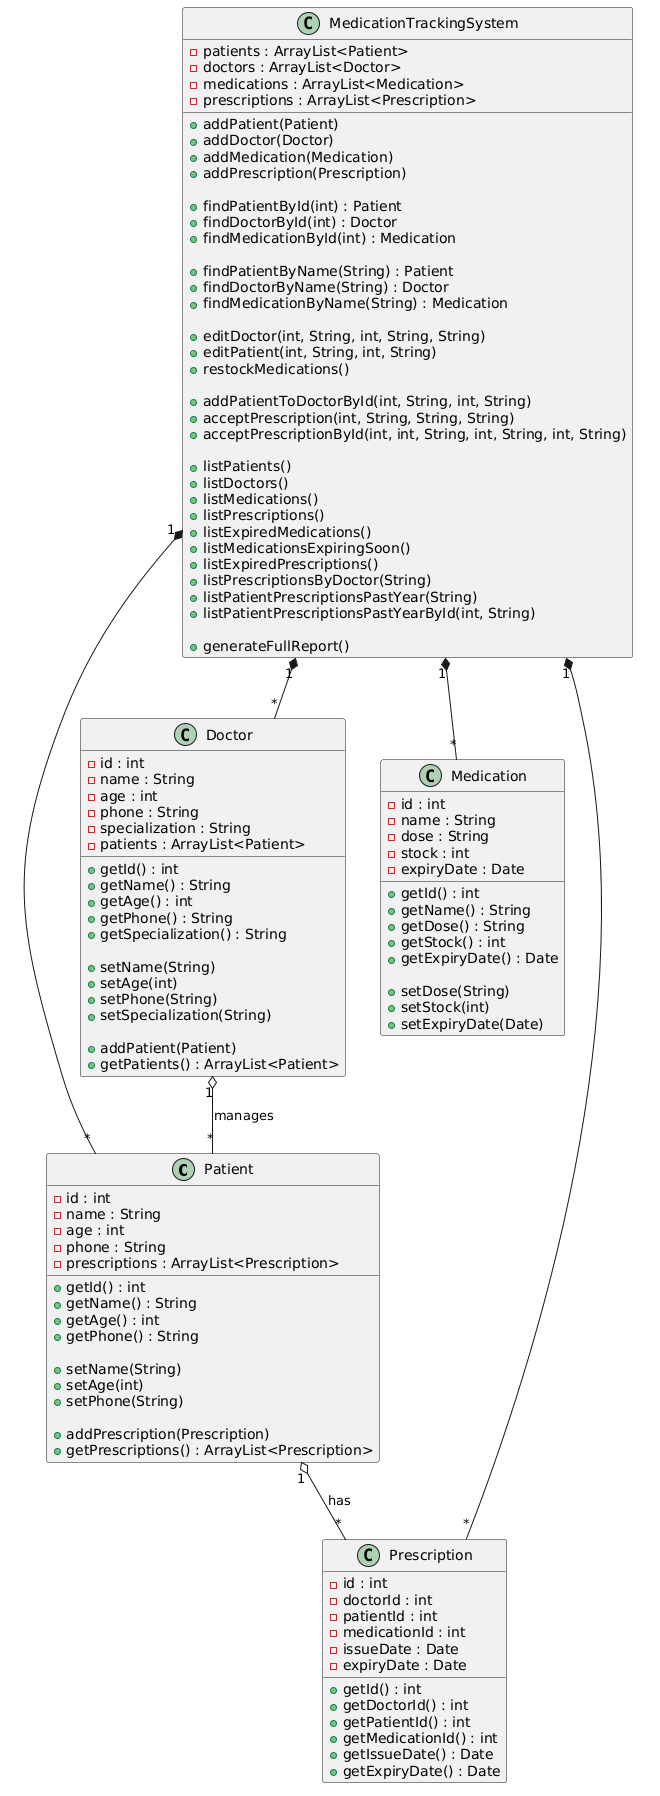

The diagram above was rendered by PlantUML. Its source (embedded in the PNG):
@startuml
' ===========================
' Patient Class
' ===========================
class Patient {
    - id : int
    - name : String
    - age : int
    - phone : String
    - prescriptions : ArrayList<Prescription>

    + getId() : int
    + getName() : String
    + getAge() : int
    + getPhone() : String

    + setName(String)
    + setAge(int)
    + setPhone(String)

    + addPrescription(Prescription)
    + getPrescriptions() : ArrayList<Prescription>
}

' ===========================
' Doctor Class
' ===========================
class Doctor {
    - id : int
    - name : String
    - age : int
    - phone : String
    - specialization : String
    - patients : ArrayList<Patient>

    + getId() : int
    + getName() : String
    + getAge() : int
    + getPhone() : String
    + getSpecialization() : String

    + setName(String)
    + setAge(int)
    + setPhone(String)
    + setSpecialization(String)

    + addPatient(Patient)
    + getPatients() : ArrayList<Patient>
}

Doctor "1" o-- "*" Patient : manages

' ===========================
' Medication Class
' ===========================
class Medication {
    - id : int
    - name : String
    - dose : String
    - stock : int
    - expiryDate : Date

    + getId() : int
    + getName() : String
    + getDose() : String
    + getStock() : int
    + getExpiryDate() : Date

    + setDose(String)
    + setStock(int)
    + setExpiryDate(Date)
}

' ===========================
' Prescription Class
' ===========================
class Prescription {
    - id : int
    - doctorId : int
    - patientId : int
    - medicationId : int
    - issueDate : Date
    - expiryDate : Date

    + getId() : int
    + getDoctorId() : int
    + getPatientId() : int
    + getMedicationId() : int
    + getIssueDate() : Date
    + getExpiryDate() : Date
}

Patient "1" o-- "*" Prescription : has

' ===========================
' MedicationTrackingSystem Class
' ===========================
class MedicationTrackingSystem {
    - patients : ArrayList<Patient>
    - doctors : ArrayList<Doctor>
    - medications : ArrayList<Medication>
    - prescriptions : ArrayList<Prescription>

    + addPatient(Patient)
    + addDoctor(Doctor)
    + addMedication(Medication)
    + addPrescription(Prescription)

    + findPatientById(int) : Patient
    + findDoctorById(int) : Doctor
    + findMedicationById(int) : Medication

    + findPatientByName(String) : Patient
    + findDoctorByName(String) : Doctor
    + findMedicationByName(String) : Medication

    + editDoctor(int, String, int, String, String)
    + editPatient(int, String, int, String)
    + restockMedications()

    + addPatientToDoctorById(int, String, int, String)
    + acceptPrescription(int, String, String, String)
    + acceptPrescriptionById(int, int, String, int, String, int, String)

    + listPatients()
    + listDoctors()
    + listMedications()
    + listPrescriptions()
    + listExpiredMedications()
    + listMedicationsExpiringSoon()
    + listExpiredPrescriptions()
    + listPrescriptionsByDoctor(String)
    + listPatientPrescriptionsPastYear(String)
    + listPatientPrescriptionsPastYearById(int, String)

    + generateFullReport()
}

MedicationTrackingSystem "1" *-- "*" Patient
MedicationTrackingSystem "1" *-- "*" Doctor
MedicationTrackingSystem "1" *-- "*" Medication
MedicationTrackingSystem "1" *-- "*" Prescription
@enduml